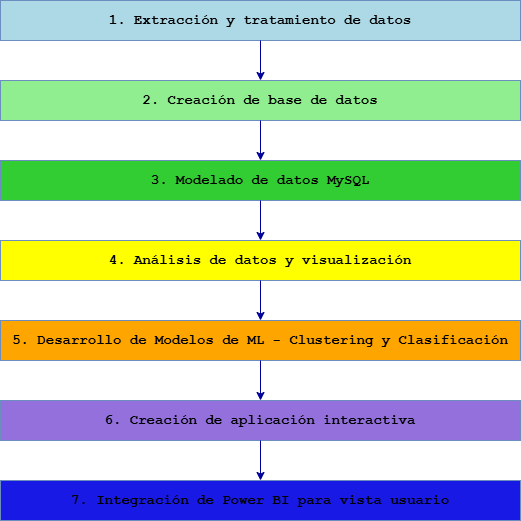

The diagram above was exported from draw.io. Its source (the exported page's mxGraphModel, read from the mxfile embedded in the PNG):
<mxGraphModel dx="1165" dy="624" grid="1" gridSize="10" guides="1" tooltips="1" connect="1" arrows="1" fold="1" page="1" pageScale="1" pageWidth="827" pageHeight="1169" math="0" shadow="0">
  <root>
    <mxCell id="0" />
    <mxCell id="1" parent="0" />
    <mxCell id="r4ZFZ6Jdu_m-k1N92gKo-1" value="1. Extracción y tratamiento de datos" style="rounded=0;whiteSpace=wrap;html=1;fillColor=#ADD8E6;strokeColor=#6c8ebf;fontFamily=Courier New;fontStyle=1;align=center;fontSize=14;" parent="1" vertex="1">
      <mxGeometry x="80" y="40" width="520" height="40" as="geometry" />
    </mxCell>
    <mxCell id="r4ZFZ6Jdu_m-k1N92gKo-2" value="2. Creación de base de datos" style="rounded=0;whiteSpace=wrap;html=1;fillColor=#90EE90;strokeColor=#6c8ebf;fontFamily=Courier New;fontStyle=1;align=center;fontSize=14;" parent="1" vertex="1">
      <mxGeometry x="80" y="120" width="520" height="40" as="geometry" />
    </mxCell>
    <mxCell id="r4ZFZ6Jdu_m-k1N92gKo-3" value="3. Modelado de datos MySQL" style="rounded=0;whiteSpace=wrap;html=1;fillColor=#32CD32;strokeColor=#6c8ebf;fontFamily=Courier New;fontStyle=1;align=center;fontSize=14;" parent="1" vertex="1">
      <mxGeometry x="80" y="200" width="520" height="40" as="geometry" />
    </mxCell>
    <mxCell id="r4ZFZ6Jdu_m-k1N92gKo-4" value="4. Análisis de datos y visualización" style="rounded=0;whiteSpace=wrap;html=1;fillColor=#FFFF00;strokeColor=#6c8ebf;fontFamily=Courier New;fontStyle=1;align=center;fontSize=14;" parent="1" vertex="1">
      <mxGeometry x="80" y="280" width="520" height="40" as="geometry" />
    </mxCell>
    <mxCell id="r4ZFZ6Jdu_m-k1N92gKo-5" value="5. Desarrollo de Modelos de ML - Clustering y Clasificación" style="rounded=0;whiteSpace=wrap;html=1;fillColor=#FFA500;strokeColor=#6c8ebf;fontFamily=Courier New;fontStyle=1;align=center;fontSize=14;" parent="1" vertex="1">
      <mxGeometry x="80" y="360" width="520" height="40" as="geometry" />
    </mxCell>
    <mxCell id="r4ZFZ6Jdu_m-k1N92gKo-6" value="6. Creación de aplicación interactiva" style="rounded=0;whiteSpace=wrap;html=1;fillColor=#9370DB;strokeColor=#6c8ebf;fontFamily=Courier New;fontStyle=1;align=center;fontSize=14;" parent="1" vertex="1">
      <mxGeometry x="80" y="440" width="520" height="40" as="geometry" />
    </mxCell>
    <mxCell id="r4ZFZ6Jdu_m-k1N92gKo-7" value="7. Integración de Power BI para vista usuario" style="rounded=0;whiteSpace=wrap;html=1;fillColor=#1919E6;strokeColor=#6c8ebf;fontFamily=Courier New;fontStyle=1;align=center;fontSize=14;" parent="1" vertex="1">
      <mxGeometry x="80" y="520" width="520" height="40" as="geometry" />
    </mxCell>
    <mxCell id="r4ZFZ6Jdu_m-k1N92gKo-8" value="" style="endArrow=classic;html=1;fillColor=#dae8fc;strokeColor=#000099;rounded=0;" parent="1" source="r4ZFZ6Jdu_m-k1N92gKo-1" target="r4ZFZ6Jdu_m-k1N92gKo-2" edge="1">
      <mxGeometry width="50" height="50" relative="1" as="geometry">
        <mxPoint x="260" y="100" as="sourcePoint" />
        <mxPoint x="260" y="140" as="targetPoint" />
      </mxGeometry>
    </mxCell>
    <mxCell id="r4ZFZ6Jdu_m-k1N92gKo-9" value="" style="endArrow=classic;html=1;fillColor=#dae8fc;strokeColor=light-dark(#000099, #5c79a3);rounded=0;" parent="1" source="r4ZFZ6Jdu_m-k1N92gKo-2" edge="1">
      <mxGeometry width="50" height="50" relative="1" as="geometry">
        <mxPoint x="260" y="200" as="sourcePoint" />
        <mxPoint x="340" y="200" as="targetPoint" />
      </mxGeometry>
    </mxCell>
    <mxCell id="r4ZFZ6Jdu_m-k1N92gKo-10" value="" style="endArrow=classic;html=1;fillColor=#dae8fc;strokeColor=#000099;rounded=0;" parent="1" source="r4ZFZ6Jdu_m-k1N92gKo-3" target="r4ZFZ6Jdu_m-k1N92gKo-4" edge="1">
      <mxGeometry width="50" height="50" relative="1" as="geometry">
        <mxPoint x="260" y="300" as="sourcePoint" />
        <mxPoint x="260" y="340" as="targetPoint" />
      </mxGeometry>
    </mxCell>
    <mxCell id="r4ZFZ6Jdu_m-k1N92gKo-11" value="" style="endArrow=classic;html=1;fillColor=#dae8fc;strokeColor=#000099;rounded=0;" parent="1" source="r4ZFZ6Jdu_m-k1N92gKo-4" target="r4ZFZ6Jdu_m-k1N92gKo-5" edge="1">
      <mxGeometry width="50" height="50" relative="1" as="geometry">
        <mxPoint x="260" y="400" as="sourcePoint" />
        <mxPoint x="260" y="440" as="targetPoint" />
      </mxGeometry>
    </mxCell>
    <mxCell id="r4ZFZ6Jdu_m-k1N92gKo-12" value="" style="endArrow=classic;html=1;fillColor=#dae8fc;strokeColor=#000099;rounded=0;" parent="1" source="r4ZFZ6Jdu_m-k1N92gKo-5" target="r4ZFZ6Jdu_m-k1N92gKo-6" edge="1">
      <mxGeometry width="50" height="50" relative="1" as="geometry">
        <mxPoint x="260" y="500" as="sourcePoint" />
        <mxPoint x="260" y="540" as="targetPoint" />
      </mxGeometry>
    </mxCell>
    <mxCell id="r4ZFZ6Jdu_m-k1N92gKo-13" value="" style="endArrow=classic;html=1;fillColor=#dae8fc;strokeColor=#000099;rounded=0;" parent="1" source="r4ZFZ6Jdu_m-k1N92gKo-6" target="r4ZFZ6Jdu_m-k1N92gKo-7" edge="1">
      <mxGeometry width="50" height="50" relative="1" as="geometry">
        <mxPoint x="260" y="600" as="sourcePoint" />
        <mxPoint x="260" y="640" as="targetPoint" />
      </mxGeometry>
    </mxCell>
  </root>
</mxGraphModel>